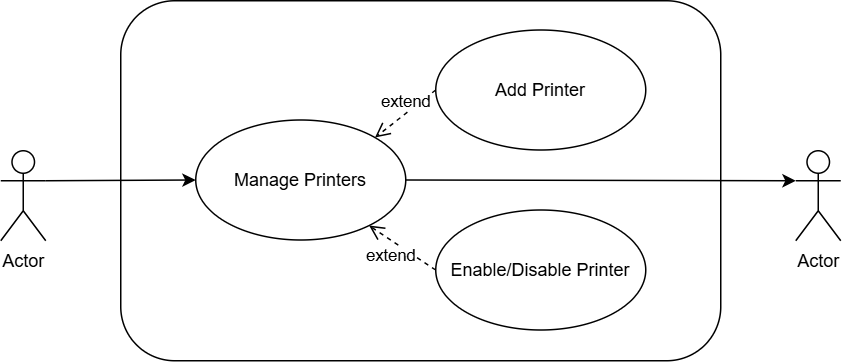

The diagram above was exported from draw.io. Its source (the exported page's mxGraphModel, read from the mxfile embedded in the PNG):
<mxGraphModel dx="956" dy="599" grid="1" gridSize="10" guides="1" tooltips="1" connect="1" arrows="1" fold="1" page="1" pageScale="1" pageWidth="850" pageHeight="1100" math="0" shadow="0">
  <root>
    <mxCell id="0" />
    <mxCell id="1" parent="0" />
    <mxCell id="VPTxj6td9qfMDNgbOEDm-1" style="edgeStyle=none;html=1;exitX=1;exitY=0.3333333333333333;exitDx=0;exitDy=0;exitPerimeter=0;entryX=0;entryY=0.5;entryDx=0;entryDy=0;" parent="1" source="DHJCYMmoFInNAbgBZxil-1" target="Y90gdVEhD7ovf6SpwxuB-4" edge="1">
      <mxGeometry relative="1" as="geometry" />
    </mxCell>
    <mxCell id="DHJCYMmoFInNAbgBZxil-1" value="Actor" style="shape=umlActor;verticalLabelPosition=bottom;verticalAlign=top;html=1;outlineConnect=0;fillColor=none;" parent="1" vertex="1">
      <mxGeometry x="120" y="260" width="30" height="60" as="geometry" />
    </mxCell>
    <mxCell id="DHJCYMmoFInNAbgBZxil-2" value="Actor" style="shape=umlActor;verticalLabelPosition=bottom;verticalAlign=top;html=1;outlineConnect=0;fillColor=none;" parent="1" vertex="1">
      <mxGeometry x="650" y="260" width="30" height="60" as="geometry" />
    </mxCell>
    <mxCell id="Y90gdVEhD7ovf6SpwxuB-2" value="Add Printer" style="ellipse;whiteSpace=wrap;html=1;" parent="1" vertex="1">
      <mxGeometry x="410" y="179.5" width="140" height="80" as="geometry" />
    </mxCell>
    <mxCell id="Y90gdVEhD7ovf6SpwxuB-3" value="Enable/Disable Printer" style="ellipse;whiteSpace=wrap;html=1;" parent="1" vertex="1">
      <mxGeometry x="410" y="299.5" width="140" height="80" as="geometry" />
    </mxCell>
    <mxCell id="VPTxj6td9qfMDNgbOEDm-2" style="edgeStyle=none;html=1;exitX=1;exitY=0.5;exitDx=0;exitDy=0;entryX=0;entryY=0.3333333333333333;entryDx=0;entryDy=0;entryPerimeter=0;" parent="1" source="Y90gdVEhD7ovf6SpwxuB-4" target="DHJCYMmoFInNAbgBZxil-2" edge="1">
      <mxGeometry relative="1" as="geometry" />
    </mxCell>
    <mxCell id="Y90gdVEhD7ovf6SpwxuB-4" value="Manage Printers" style="ellipse;whiteSpace=wrap;html=1;" parent="1" vertex="1">
      <mxGeometry x="250" y="239.5" width="140" height="80" as="geometry" />
    </mxCell>
    <mxCell id="Y90gdVEhD7ovf6SpwxuB-5" value="extend" style="html=1;verticalAlign=bottom;endArrow=open;dashed=1;endSize=8;exitX=0;exitY=0.5;exitDx=0;exitDy=0;entryX=1;entryY=0;entryDx=0;entryDy=0;" parent="1" source="Y90gdVEhD7ovf6SpwxuB-2" target="Y90gdVEhD7ovf6SpwxuB-4" edge="1">
      <mxGeometry relative="1" as="geometry">
        <mxPoint x="400" y="229.5" as="sourcePoint" />
        <mxPoint x="240" y="229.5" as="targetPoint" />
        <mxPoint as="offset" />
      </mxGeometry>
    </mxCell>
    <mxCell id="Y90gdVEhD7ovf6SpwxuB-6" value="extend" style="html=1;verticalAlign=bottom;endArrow=open;dashed=1;endSize=8;exitX=0;exitY=0.5;exitDx=0;exitDy=0;" parent="1" source="Y90gdVEhD7ovf6SpwxuB-3" target="Y90gdVEhD7ovf6SpwxuB-4" edge="1">
      <mxGeometry x="-0.0651" y="17" relative="1" as="geometry">
        <mxPoint x="420" y="229.5" as="sourcePoint" />
        <mxPoint x="379.4974746830585" y="261.2157287525381" as="targetPoint" />
        <mxPoint y="-1" as="offset" />
      </mxGeometry>
    </mxCell>
    <mxCell id="VPTxj6td9qfMDNgbOEDm-3" value="" style="rounded=1;whiteSpace=wrap;html=1;fillColor=none;" parent="1" vertex="1">
      <mxGeometry x="200" y="160" width="400" height="240" as="geometry" />
    </mxCell>
  </root>
</mxGraphModel>